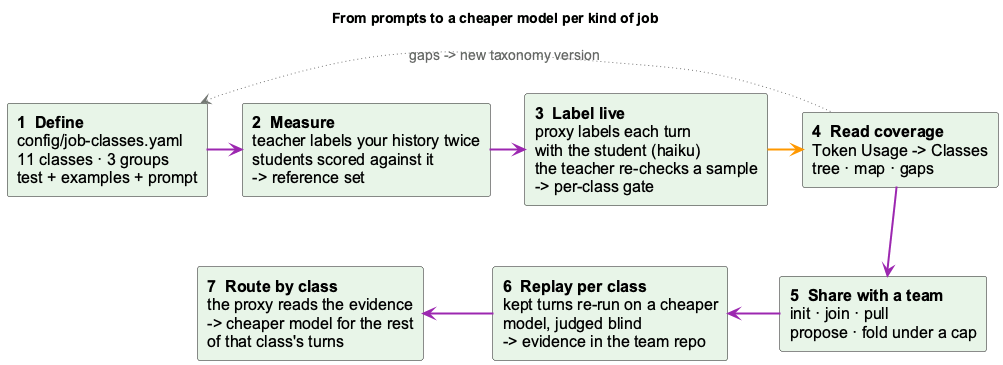

The diagram above was rendered by PlantUML. Its source (embedded in the PNG):
@startuml job-class-lifecycle
!include _standard-style.puml
skinparam defaultFontSize 16
skinparam componentFontSize 16
skinparam arrowFontSize 14
skinparam shadowing false
skinparam componentStyle rectangle
hide stereotype
title From prompts to a cheaper model per kind of job

component "**1  Define**\nconfig/job-classes.yaml\n11 classes · 3 groups\ntest + examples + prompt" as define <<core>>
component "**2  Measure**\nteacher labels your history twice\nstudents scored against it\n-> reference set" as measure <<core>>
component "**3  Label live**\nproxy labels each turn\nwith the student (haiku)\nthe teacher re-checks a sample\n-> per-class gate" as live <<core>>
component "**4  Read coverage**\nToken Usage -> Classes\ntree · map · gaps" as read <<core>>
component "**5  Share with a team**\ninit · join · pull\npropose · fold under a cap" as share <<core>>
component "**6  Replay per class**\nkept turns re-run on a cheaper\nmodel, judged blind\n-> evidence in the team repo" as trial <<core>>
component "**7  Route by class**\nthe proxy reads the evidence\n-> cheaper model for the rest\nof that class's turns" as route <<core>>

define -[#9C27B0,thickness=2]right-> measure
measure -[#9C27B0,thickness=2]right-> live
live -[#FF9800,thickness=2]right-> read
read -[#9C27B0,thickness=2]down-> share
share -[#9C27B0,thickness=2]left-> trial
trial -[#9C27B0,thickness=2]left-> route
define -[hidden]down- route
read -[#757575,thickness=1,dotted,norank]-> define : gaps -> new taxonomy version

@enduml